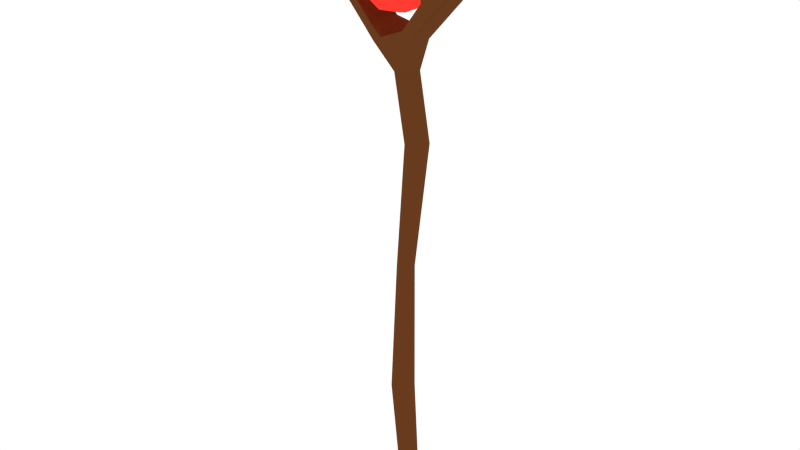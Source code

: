 # Source: Staff.blend  (saved by Blender 2.76.0; exported with 4.5.12 LTS)
import bpy
from mathutils import Matrix  # noqa: F401  (used for matrix-valued properties, if any)

bpy.ops.wm.read_factory_settings(use_empty=True)
scene = bpy.context.scene
scene.name = 'Scene'

# ---- collections
col_collection_1 = bpy.data.collections.new('Collection 1'); scene.collection.children.link(col_collection_1)

# ---- materials (node trees are filled in below, after node groups)
mat_wood = bpy.data.materials.new('Wood')
mat_wood.alpha_threshold = 0.0
mat_wood.roughness = 0.5
mat_gem = bpy.data.materials.new('Gem')
mat_gem.alpha_threshold = 0.0
mat_gem.roughness = 0.5

# ---- material node trees
mat_wood.use_nodes = True; mat_wood.node_tree.nodes.clear()
_N = mat_wood.node_tree.nodes; _L = mat_wood.node_tree.links
n0 = _N.new('ShaderNodeOutputMaterial'); n0.name = 'Material Output'; n0.location = (300, 300)
n1 = _N.new('ShaderNodeBsdfDiffuse'); n1.name = 'Diffuse BSDF'; n1.location = (10, 300)
n1.inputs[0].default_value = (0.1376, 0.04426, 0.01259, 1.0)
_L.new(n1.outputs[0], n0.inputs[0])
n0.is_active_output = True
mat_gem.use_nodes = True; mat_gem.node_tree.nodes.clear()
_N = mat_gem.node_tree.nodes; _L = mat_gem.node_tree.links
n0 = _N.new('ShaderNodeOutputMaterial'); n0.name = 'Material Output'; n0.location = (300, 300)
n1 = _N.new('ShaderNodeEmission'); n1.name = 'Emission'; n1.location = (10, 300)
n1.inputs[0].default_value = (0.8, 0.03033, 0.02107, 1.0)
n1.inputs[1].default_value = 1.5
_L.new(n1.outputs[0], n0.inputs[0])
n0.is_active_output = True

# ---- world
world_world = bpy.data.worlds.new('World'); scene.world = world_world
world_world.color = (1.0, 1.0, 1.0)
world_world.use_sun_shadow = False
world_world.sun_shadow_jitter_overblur = 0.0
world_world.cycles.sampling_method = 'MANUAL'
world_world.cycles.sample_map_resolution = 256

# ---- meshes
me_cylinder = bpy.data.meshes.new('Cylinder')
me_cylinder.from_pydata([(-0.01562, -0.03196, 0.9691), (0.09118, -0.1096, 1.051), (-0.05641, -0.1575, 1.051), (-0.1476, -0.03196, 1.051), (-0.05641, 0.09359, 1.051), (0.09118, 0.04563, 1.051), (0.02518, -0.1575, 1.183), (-0.1224, -0.1096, 1.183), (-0.1224, 0.04563, 1.183), (0.02518, 0.09359, 1.183), (0.1164, -0.03196, 1.183), (-0.01562, -0.03196, 1.264), (-0.0396, -0.1058, 0.9911), (0.04716, -0.07757, 0.9911), (0.02318, -0.1514, 1.039), (0.1099, -0.03196, 1.039), (0.04716, 0.01365, 0.9911), (-0.09321, -0.03196, 0.9911), (-0.1172, -0.1058, 1.039), (-0.0396, 0.04184, 0.9911), (-0.1172, 0.04184, 1.039), (0.02318, 0.08745, 1.039), (0.1248, -0.07757, 1.117), (0.1248, 0.01365, 1.117), (-0.01562, -0.1796, 1.117), (0.07114, -0.1514, 1.117), (-0.156, -0.07757, 1.117), (-0.1024, -0.1514, 1.117), (-0.1024, 0.08745, 1.117), (-0.156, 0.01365, 1.117), (0.07114, 0.08745, 1.117), (-0.01562, 0.1156, 1.117), (0.08596, -0.1058, 1.194), (-0.05442, -0.1514, 1.194), (-0.1412, -0.03196, 1.194), (-0.05442, 0.08745, 1.194), (0.08596, 0.04184, 1.194), (0.00836, -0.1058, 1.242), (0.06198, -0.03196, 1.242), (-0.07839, -0.07757, 1.242), (-0.07839, 0.01365, 1.242), (0.00836, 0.04184, 1.242), (-0.01525, -0.1285, 0.91), (0.0145, -0.03566, -0.9999), (0.05252, -0.1007, 0.9371), (0.03964, -0.02483, -0.9995), (0.07858, -0.03515, 0.9375), (0.04975, 0.0005984, -0.9994), (0.0507, 0.02959, 0.9371), (0.03893, 0.02573, -0.9996), (-0.01267, 0.05566, 0.91), (0.0135, 0.03585, -0.9999), (-0.01163, 0.02503, -1.0), (-0.02175, -0.0004025, -1.0), (-0.01092, -0.02554, -1.0), (-0.01009, -0.04187, 0.7623), (0.02069, -0.02861, 0.7628), (0.03308, 0.002538, 0.763), (0.01983, 0.03333, 0.7628), (-0.01132, 0.04572, 0.7623), (-0.0421, 0.03246, 0.7619), (-0.05449, 0.001312, 0.7617), (-0.04124, -0.02947, 0.7619), (0.02627, -0.03103, 0.5029), (0.05705, -0.01777, 0.5033), (0.06944, 0.01338, 0.5035), (0.05618, 0.04416, 0.5033), (0.02504, 0.05656, 0.5029), (-0.005744, 0.0433, 0.5024), (-0.01814, 0.01215, 0.5023), (-0.004877, -0.01864, 0.5024), (0.0003397, -0.04852, 0.02425), (0.02355, -0.03853, 0.02457), (0.0329, -0.01504, 0.02471), (0.0229, 0.008174, 0.02457), (-0.0005848, 0.01752, 0.02424), (-0.0238, 0.007521, 0.02391), (-0.03314, -0.01596, 0.02378), (-0.02314, -0.03918, 0.02392), (-0.0305, -0.03763, -0.5226), (0.001327, -0.02392, -0.5221), (0.01414, 0.008278, -0.522), (0.0004311, 0.04011, -0.5221), (-0.03177, 0.05292, -0.5226), (-0.06359, 0.03921, -0.523), (-0.07641, 0.00701, -0.5232), (-0.0627, -0.02482, -0.523), (0.05321, -0.09011, 0.8771), (0.07928, -0.0246, 0.8775), (0.05139, 0.04015, 0.8771), (-0.01336, 0.06621, 0.8762), (-0.07885, 0.03832, 0.8753), (-0.1049, -0.02718, 0.8749), (-0.07702, -0.09193, 0.8753), (-0.01153, -0.118, 0.8762), (0.185, -0.09749, 1.037), (0.1331, -0.1096, 1.041), (0.1342, -0.03428, 1.071), (0.186, -0.02214, 1.067), (0.133, 0.04021, 1.039), (0.1849, 0.05234, 1.035), (-0.01351, -0.03649, 0.8867), (0.1568, -0.06978, 1.259), (0.1133, -0.07756, 1.251), (0.1096, -0.02923, 1.269), (0.153, -0.02145, 1.278), (0.1136, 0.01854, 1.249), (0.157, 0.02633, 1.258), (0.06536, -0.04882, 1.382), (0.05018, -0.05324, 1.362), (0.04147, -0.02582, 1.369), (0.05665, -0.0214, 1.389), (0.05078, 0.00129, 1.362), (0.06597, 0.005708, 1.382), (-0.07999, -0.1007, 0.9371), (-0.1061, -0.03515, 0.9375), (-0.07817, 0.02959, 0.9371), (-0.2124, -0.09749, 1.037), (-0.1606, -0.1096, 1.041), (-0.1616, -0.03428, 1.071), (-0.2135, -0.02214, 1.067), (-0.1605, 0.04021, 1.039), (-0.2124, 0.05234, 1.035), (-0.01396, -0.03649, 0.8867), (-0.1842, -0.06978, 1.259), (-0.1408, -0.07756, 1.251), (-0.137, -0.02923, 1.269), (-0.1805, -0.02145, 1.278), (-0.141, 0.01854, 1.249), (-0.1845, 0.02633, 1.258), (-0.09283, -0.04882, 1.382), (-0.07764, -0.05324, 1.362), (-0.06893, -0.02582, 1.369), (-0.08412, -0.0214, 1.389), (-0.07825, 0.00129, 1.362), (-0.09344, 0.005708, 1.382)], [], [(0, 13, 12), (1, 13, 15), (0, 12, 17), (0, 17, 19), (0, 19, 16), (1, 15, 22), (2, 14, 24), (3, 18, 26), (4, 20, 28), (5, 21, 30), (1, 22, 25), (2, 24, 27), (3, 26, 29), (4, 28, 31), (5, 30, 23), (6, 32, 37), (7, 33, 39), (8, 34, 40), (9, 35, 41), (10, 36, 38), (38, 41, 11), (38, 36, 41), (36, 9, 41), (41, 40, 11), (41, 35, 40), (35, 8, 40), (40, 39, 11), (40, 34, 39), (34, 7, 39), (39, 37, 11), (39, 33, 37), (33, 6, 37), (37, 38, 11), (37, 32, 38), (32, 10, 38), (23, 36, 10), (23, 30, 36), (30, 9, 36), (31, 35, 9), (31, 28, 35), (28, 8, 35), (29, 34, 8), (29, 26, 34), (26, 7, 34), (27, 33, 7), (27, 24, 33), (24, 6, 33), (25, 32, 6), (25, 22, 32), (22, 10, 32), (30, 31, 9), (30, 21, 31), (21, 4, 31), (28, 29, 8), (28, 20, 29), (20, 3, 29), (26, 27, 7), (26, 18, 27), (18, 2, 27), (24, 25, 6), (24, 14, 25), (14, 1, 25), (22, 23, 10), (22, 15, 23), (15, 5, 23), (16, 21, 5), (16, 19, 21), (19, 4, 21), (19, 20, 4), (19, 17, 20), (17, 3, 20), (17, 18, 3), (17, 12, 18), (12, 2, 18), (15, 16, 5), (15, 13, 16), (13, 0, 16), (12, 14, 2), (12, 13, 14), (13, 1, 14), (79, 43, 45, 80), (80, 45, 47, 81), (81, 47, 49, 82), (82, 49, 51, 83), (83, 51, 52, 84), (84, 52, 53, 85), (86, 54, 43, 79), (85, 53, 54, 86), (92, 61, 62, 93), (93, 62, 55, 94), (91, 60, 61, 92), (90, 59, 60, 91), (89, 58, 59, 90), (88, 57, 58, 89), (87, 56, 57, 88), (94, 55, 56, 87), (61, 69, 70, 62), (62, 70, 63, 55), (60, 68, 69, 61), (59, 67, 68, 60), (58, 66, 67, 59), (57, 65, 66, 58), (56, 64, 65, 57), (55, 63, 64, 56), (69, 77, 78, 70), (70, 78, 71, 63), (68, 76, 77, 69), (67, 75, 76, 68), (66, 74, 75, 67), (65, 73, 74, 66), (64, 72, 73, 65), (63, 71, 72, 64), (77, 85, 86, 78), (78, 86, 79, 71), (76, 84, 85, 77), (75, 83, 84, 76), (74, 82, 83, 75), (73, 81, 82, 74), (72, 80, 81, 73), (71, 79, 80, 72), (42, 94, 87, 44), (44, 87, 95, 96), (48, 46, 97, 99), (48, 89, 90, 50), (99, 97, 104, 106), (95, 98, 105, 102), (88, 89, 100, 98), (46, 44, 96, 97), (87, 88, 98, 95), (89, 48, 99, 100), (42, 44, 46, 101), (101, 46, 48, 50), (103, 102, 108, 109), (107, 106, 112, 113), (97, 96, 103, 104), (98, 100, 107, 105), (100, 99, 106, 107), (96, 95, 102, 103), (109, 108, 111, 110), (110, 111, 113, 112), (102, 105, 111, 108), (106, 104, 110, 112), (104, 103, 109, 110), (105, 107, 113, 111), (92, 120, 122, 91), (91, 122, 121, 116), (116, 121, 119, 115), (121, 128, 126, 119), (117, 124, 127, 120), (115, 119, 118, 114), (114, 118, 117, 93), (116, 50, 90, 91), (125, 131, 130, 124), (129, 135, 134, 128), (119, 126, 125, 118), (120, 127, 129, 122), (122, 129, 128, 121), (118, 125, 124, 117), (131, 132, 133, 130), (132, 134, 135, 133), (124, 130, 133, 127), (128, 134, 132, 126), (126, 132, 131, 125), (127, 133, 135, 129), (42, 114, 93, 94), (42, 123, 115, 114), (93, 117, 120, 92), (123, 50, 116, 115)])
me_cylinder.polygons.foreach_set('material_index', [1, 1, 1, 1, 1, 1, 1, 1, 1, 1, 1, 1, 1, 1, 1, 1, 1, 1, 1, 1, 1, 1, 1, 1, 1, 1, 1, 1, 1, 1, 1, 1, 1, 1, 1, 1, 1, 1, 1, 1, 1, 1, 1, 1, 1, 1, 1, 1, 1, 1, 1, 1, 1, 1, 1, 1, 1, 1, 1, 1, 1, 1, 1, 1, 1, 1, 1, 1, 1, 1, 1, 1, 1, 1, 1, 1, 1, 1, 1, 1, 0, 0, 0, 0, 0, 0, 0, 0, 0, 0, 0, 0, 0, 0, 0, 0, 0, 0, 0, 0, 0, 0, 0, 0, 0, 0, 0, 0, 0, 0, 0, 0, 0, 0, 0, 0, 0, 0, 0, 0, 0, 0, 0, 0, 0, 0, 0, 0, 0, 0, 0, 0, 0, 0, 0, 0, 0, 0, 0, 0, 0, 0, 0, 0, 0, 0, 0, 0, 0, 0, 0, 0, 0, 0, 0, 0, 0, 0, 0, 0, 0, 0, 0, 0, 0, 0, 0, 0])
me_cylinder.materials.append(mat_wood)
me_cylinder.materials.append(mat_gem)
me_cylinder.use_remesh_preserve_volume = False
me_cylinder.use_remesh_preserve_attributes = False
me_cylinder.use_mirror_vertex_groups = False
me_cylinder.update()

# ---- objects
ob_staff = bpy.data.objects.new('Staff', me_cylinder)

# ---- transforms, parenting, visibility, modifiers, constraints
ob_staff.location = (0.0, 0.0, 0.0)
ob_staff.lineart.crease_threshold = 0.0

# ---- collection membership
col_collection_1.objects.link(ob_staff)

# ---- scene / render settings (as saved in the file)
scene.frame_start = 1; scene.frame_end = 250; scene.frame_set(1)
scene.render.engine = 'CYCLES'
scene.render.resolution_percentage = 50
scene.render.dither_intensity = 0.0
scene.cycles.use_denoising = False
scene.cycles.samples = 10
scene.cycles.sampling_pattern = 'TABULATED_SOBOL'
scene.cycles.light_sampling_threshold = 0.0
scene.cycles.use_adaptive_sampling = False
scene.cycles.use_light_tree = False
scene.cycles.blur_glossy = 0.0
scene.cycles.pixel_filter_type = 'GAUSSIAN'
scene.cycles.sample_clamp_indirect = 0.0
scene.view_settings.view_transform = 'Standard'
bpy.context.view_layer.update()

# ---- added for rendering (the .blend has no active camera): camera
cam_auto = bpy.data.cameras.new('AutoCamera')
cam_auto.lens = 50.0
cam_auto.sensor_width = 36.0
cam_auto.clip_end = 1000.0
ob_auto_camera = bpy.data.objects.new('AutoCamera', cam_auto)
scene.collection.objects.link(ob_auto_camera)
ob_auto_camera.location = (2.24392, -2.74115, 2.00023)
ob_auto_camera.rotation_euler = (1.09748, -7.21219e-08, 0.694738)
scene.camera = ob_auto_camera
bpy.context.view_layer.update()
